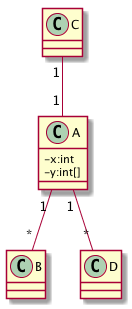

The diagram above was rendered by PlantUML. Its source (embedded in the PNG):
@startuml
skinparam classAttributeIconSize 0
hide interface circle
class A{
-x:int

-y:int[]




}
class B{

}
class C{

}
class D{

}

A"1"--"*"B
C"1"--"1"A
A"1"--"*"D
@enduml